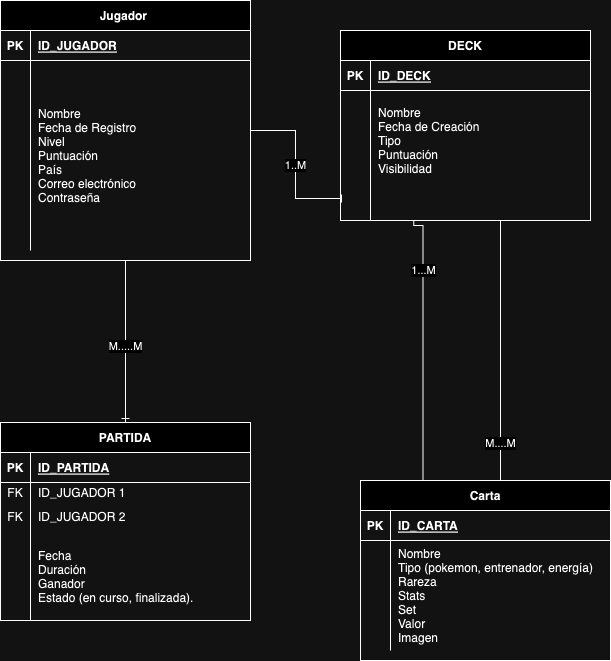

The diagram above was exported from draw.io. Its source (the exported page's mxGraphModel, read from the mxfile embedded in the PNG):
<mxGraphModel dx="954" dy="503" grid="1" gridSize="10" guides="1" tooltips="1" connect="1" arrows="1" fold="1" page="1" pageScale="1" pageWidth="850" pageHeight="1100" math="0" shadow="0" extFonts="Permanent Marker^https://fonts.googleapis.com/css?family=Permanent+Marker">
  <root>
    <mxCell id="0" />
    <mxCell id="1" parent="0" />
    <mxCell id="C-vyLk0tnHw3VtMMgP7b-2" value="DECK" style="shape=table;startSize=30;container=1;collapsible=1;childLayout=tableLayout;fixedRows=1;rowLines=0;fontStyle=1;align=center;resizeLast=1;" parent="1" vertex="1">
      <mxGeometry x="450" y="120" width="250" height="190" as="geometry" />
    </mxCell>
    <mxCell id="C-vyLk0tnHw3VtMMgP7b-3" value="" style="shape=partialRectangle;collapsible=0;dropTarget=0;pointerEvents=0;fillColor=none;points=[[0,0.5],[1,0.5]];portConstraint=eastwest;top=0;left=0;right=0;bottom=1;" parent="C-vyLk0tnHw3VtMMgP7b-2" vertex="1">
      <mxGeometry y="30" width="250" height="30" as="geometry" />
    </mxCell>
    <mxCell id="C-vyLk0tnHw3VtMMgP7b-4" value="PK" style="shape=partialRectangle;overflow=hidden;connectable=0;fillColor=none;top=0;left=0;bottom=0;right=0;fontStyle=1;" parent="C-vyLk0tnHw3VtMMgP7b-3" vertex="1">
      <mxGeometry width="30" height="30" as="geometry">
        <mxRectangle width="30" height="30" as="alternateBounds" />
      </mxGeometry>
    </mxCell>
    <mxCell id="C-vyLk0tnHw3VtMMgP7b-5" value="ID_DECK" style="shape=partialRectangle;overflow=hidden;connectable=0;fillColor=none;top=0;left=0;bottom=0;right=0;align=left;spacingLeft=6;fontStyle=5;" parent="C-vyLk0tnHw3VtMMgP7b-3" vertex="1">
      <mxGeometry x="30" width="220" height="30" as="geometry">
        <mxRectangle width="220" height="30" as="alternateBounds" />
      </mxGeometry>
    </mxCell>
    <mxCell id="C-vyLk0tnHw3VtMMgP7b-6" value="" style="shape=partialRectangle;collapsible=0;dropTarget=0;pointerEvents=0;fillColor=none;points=[[0,0.5],[1,0.5]];portConstraint=eastwest;top=0;left=0;right=0;bottom=0;" parent="C-vyLk0tnHw3VtMMgP7b-2" vertex="1">
      <mxGeometry y="60" width="250" height="100" as="geometry" />
    </mxCell>
    <mxCell id="C-vyLk0tnHw3VtMMgP7b-7" value="" style="shape=partialRectangle;overflow=hidden;connectable=0;fillColor=none;top=0;left=0;bottom=0;right=0;" parent="C-vyLk0tnHw3VtMMgP7b-6" vertex="1">
      <mxGeometry width="30" height="100" as="geometry">
        <mxRectangle width="30" height="100" as="alternateBounds" />
      </mxGeometry>
    </mxCell>
    <mxCell id="C-vyLk0tnHw3VtMMgP7b-8" value="Nombre&#10;Fecha de Creación&#10;Tipo&#10;Puntuación&#10;Visibilidad" style="shape=partialRectangle;overflow=hidden;connectable=0;fillColor=none;top=0;left=0;bottom=0;right=0;align=left;spacingLeft=6;" parent="C-vyLk0tnHw3VtMMgP7b-6" vertex="1">
      <mxGeometry x="30" width="220" height="100" as="geometry">
        <mxRectangle width="220" height="100" as="alternateBounds" />
      </mxGeometry>
    </mxCell>
    <mxCell id="C-vyLk0tnHw3VtMMgP7b-9" value="" style="shape=partialRectangle;collapsible=0;dropTarget=0;pointerEvents=0;fillColor=none;points=[[0,0.5],[1,0.5]];portConstraint=eastwest;top=0;left=0;right=0;bottom=0;" parent="C-vyLk0tnHw3VtMMgP7b-2" vertex="1">
      <mxGeometry y="160" width="250" height="30" as="geometry" />
    </mxCell>
    <mxCell id="C-vyLk0tnHw3VtMMgP7b-10" value="" style="shape=partialRectangle;overflow=hidden;connectable=0;fillColor=none;top=0;left=0;bottom=0;right=0;" parent="C-vyLk0tnHw3VtMMgP7b-9" vertex="1">
      <mxGeometry width="30" height="30" as="geometry">
        <mxRectangle width="30" height="30" as="alternateBounds" />
      </mxGeometry>
    </mxCell>
    <mxCell id="C-vyLk0tnHw3VtMMgP7b-11" value="" style="shape=partialRectangle;overflow=hidden;connectable=0;fillColor=none;top=0;left=0;bottom=0;right=0;align=left;spacingLeft=6;" parent="C-vyLk0tnHw3VtMMgP7b-9" vertex="1">
      <mxGeometry x="30" width="220" height="30" as="geometry">
        <mxRectangle width="220" height="30" as="alternateBounds" />
      </mxGeometry>
    </mxCell>
    <mxCell id="C-vyLk0tnHw3VtMMgP7b-13" value="Carta" style="shape=table;startSize=30;container=1;collapsible=1;childLayout=tableLayout;fixedRows=1;rowLines=0;fontStyle=1;align=center;resizeLast=1;" parent="1" vertex="1">
      <mxGeometry x="470" y="570" width="250" height="180" as="geometry" />
    </mxCell>
    <mxCell id="C-vyLk0tnHw3VtMMgP7b-14" value="" style="shape=partialRectangle;collapsible=0;dropTarget=0;pointerEvents=0;fillColor=none;points=[[0,0.5],[1,0.5]];portConstraint=eastwest;top=0;left=0;right=0;bottom=1;" parent="C-vyLk0tnHw3VtMMgP7b-13" vertex="1">
      <mxGeometry y="30" width="250" height="30" as="geometry" />
    </mxCell>
    <mxCell id="C-vyLk0tnHw3VtMMgP7b-15" value="PK" style="shape=partialRectangle;overflow=hidden;connectable=0;fillColor=none;top=0;left=0;bottom=0;right=0;fontStyle=1;" parent="C-vyLk0tnHw3VtMMgP7b-14" vertex="1">
      <mxGeometry width="30" height="30" as="geometry">
        <mxRectangle width="30" height="30" as="alternateBounds" />
      </mxGeometry>
    </mxCell>
    <mxCell id="C-vyLk0tnHw3VtMMgP7b-16" value="ID_CARTA" style="shape=partialRectangle;overflow=hidden;connectable=0;fillColor=none;top=0;left=0;bottom=0;right=0;align=left;spacingLeft=6;fontStyle=5;" parent="C-vyLk0tnHw3VtMMgP7b-14" vertex="1">
      <mxGeometry x="30" width="220" height="30" as="geometry">
        <mxRectangle width="220" height="30" as="alternateBounds" />
      </mxGeometry>
    </mxCell>
    <mxCell id="C-vyLk0tnHw3VtMMgP7b-17" value="" style="shape=partialRectangle;collapsible=0;dropTarget=0;pointerEvents=0;fillColor=none;points=[[0,0.5],[1,0.5]];portConstraint=eastwest;top=0;left=0;right=0;bottom=0;" parent="C-vyLk0tnHw3VtMMgP7b-13" vertex="1">
      <mxGeometry y="60" width="250" height="110" as="geometry" />
    </mxCell>
    <mxCell id="C-vyLk0tnHw3VtMMgP7b-18" value="" style="shape=partialRectangle;overflow=hidden;connectable=0;fillColor=none;top=0;left=0;bottom=0;right=0;" parent="C-vyLk0tnHw3VtMMgP7b-17" vertex="1">
      <mxGeometry width="30" height="110" as="geometry">
        <mxRectangle width="30" height="110" as="alternateBounds" />
      </mxGeometry>
    </mxCell>
    <mxCell id="C-vyLk0tnHw3VtMMgP7b-19" value="Nombre&#10;Tipo (pokemon, entrenador, energía)&#10;Rareza &#10;Stats&#10;Set&#10;Valor&#10;Imagen" style="shape=partialRectangle;overflow=hidden;connectable=0;fillColor=none;top=0;left=0;bottom=0;right=0;align=left;spacingLeft=6;" parent="C-vyLk0tnHw3VtMMgP7b-17" vertex="1">
      <mxGeometry x="30" width="220" height="110" as="geometry">
        <mxRectangle width="220" height="110" as="alternateBounds" />
      </mxGeometry>
    </mxCell>
    <mxCell id="1wJo_FvLiU9qV3vf8I3b-7" style="edgeStyle=orthogonalEdgeStyle;rounded=0;orthogonalLoop=1;jettySize=auto;html=1;exitX=0.5;exitY=1;exitDx=0;exitDy=0;curved=0;endArrow=ERone;endFill=0;entryX=0.5;entryY=0;entryDx=0;entryDy=0;" parent="1" source="C-vyLk0tnHw3VtMMgP7b-23" target="1wJo_FvLiU9qV3vf8I3b-9" edge="1">
      <mxGeometry relative="1" as="geometry">
        <mxPoint x="234.66666666666674" y="500" as="targetPoint" />
      </mxGeometry>
    </mxCell>
    <mxCell id="1wJo_FvLiU9qV3vf8I3b-8" value="M.....M" style="edgeLabel;html=1;align=center;verticalAlign=middle;resizable=0;points=[];" parent="1wJo_FvLiU9qV3vf8I3b-7" connectable="0" vertex="1">
      <mxGeometry x="0.0454" y="-1" relative="1" as="geometry">
        <mxPoint as="offset" />
      </mxGeometry>
    </mxCell>
    <mxCell id="C-vyLk0tnHw3VtMMgP7b-23" value="Jugador " style="shape=table;startSize=30;container=1;collapsible=1;childLayout=tableLayout;fixedRows=1;rowLines=0;fontStyle=1;align=center;resizeLast=1;" parent="1" vertex="1">
      <mxGeometry x="110" y="90" width="250" height="260" as="geometry" />
    </mxCell>
    <mxCell id="C-vyLk0tnHw3VtMMgP7b-24" value="" style="shape=partialRectangle;collapsible=0;dropTarget=0;pointerEvents=0;fillColor=none;points=[[0,0.5],[1,0.5]];portConstraint=eastwest;top=0;left=0;right=0;bottom=1;" parent="C-vyLk0tnHw3VtMMgP7b-23" vertex="1">
      <mxGeometry y="30" width="250" height="30" as="geometry" />
    </mxCell>
    <mxCell id="C-vyLk0tnHw3VtMMgP7b-25" value="PK" style="shape=partialRectangle;overflow=hidden;connectable=0;fillColor=none;top=0;left=0;bottom=0;right=0;fontStyle=1;" parent="C-vyLk0tnHw3VtMMgP7b-24" vertex="1">
      <mxGeometry width="30" height="30" as="geometry">
        <mxRectangle width="30" height="30" as="alternateBounds" />
      </mxGeometry>
    </mxCell>
    <mxCell id="C-vyLk0tnHw3VtMMgP7b-26" value="ID_JUGADOR" style="shape=partialRectangle;overflow=hidden;connectable=0;fillColor=none;top=0;left=0;bottom=0;right=0;align=left;spacingLeft=6;fontStyle=5;" parent="C-vyLk0tnHw3VtMMgP7b-24" vertex="1">
      <mxGeometry x="30" width="220" height="30" as="geometry">
        <mxRectangle width="220" height="30" as="alternateBounds" />
      </mxGeometry>
    </mxCell>
    <mxCell id="C-vyLk0tnHw3VtMMgP7b-27" value="" style="shape=partialRectangle;collapsible=0;dropTarget=0;pointerEvents=0;fillColor=none;points=[[0,0.5],[1,0.5]];portConstraint=eastwest;top=0;left=0;right=0;bottom=0;" parent="C-vyLk0tnHw3VtMMgP7b-23" vertex="1">
      <mxGeometry y="60" width="250" height="190" as="geometry" />
    </mxCell>
    <mxCell id="C-vyLk0tnHw3VtMMgP7b-28" value="" style="shape=partialRectangle;overflow=hidden;connectable=0;fillColor=none;top=0;left=0;bottom=0;right=0;" parent="C-vyLk0tnHw3VtMMgP7b-27" vertex="1">
      <mxGeometry width="30" height="190" as="geometry">
        <mxRectangle width="30" height="190" as="alternateBounds" />
      </mxGeometry>
    </mxCell>
    <mxCell id="C-vyLk0tnHw3VtMMgP7b-29" value="Nombre&#10;Fecha de Registro&#10;Nivel&#10;Puntuación&#10;País&#10;Correo electrónico&#10;Contraseña " style="shape=partialRectangle;overflow=hidden;connectable=0;fillColor=none;top=0;left=0;bottom=0;right=0;align=left;spacingLeft=6;" parent="C-vyLk0tnHw3VtMMgP7b-27" vertex="1">
      <mxGeometry x="30" width="220" height="190" as="geometry">
        <mxRectangle width="220" height="190" as="alternateBounds" />
      </mxGeometry>
    </mxCell>
    <mxCell id="1wJo_FvLiU9qV3vf8I3b-1" value="1..M" style="edgeStyle=orthogonalEdgeStyle;rounded=0;orthogonalLoop=1;jettySize=auto;html=1;entryX=0.004;entryY=0.267;entryDx=0;entryDy=0;entryPerimeter=0;endArrow=baseDash;endFill=0;" parent="1" source="C-vyLk0tnHw3VtMMgP7b-23" target="C-vyLk0tnHw3VtMMgP7b-9" edge="1">
      <mxGeometry relative="1" as="geometry" />
    </mxCell>
    <mxCell id="1wJo_FvLiU9qV3vf8I3b-4" style="edgeStyle=orthogonalEdgeStyle;rounded=0;orthogonalLoop=1;jettySize=auto;html=1;exitX=0.293;exitY=0.989;exitDx=0;exitDy=0;entryX=0.25;entryY=0;entryDx=0;entryDy=0;endArrow=baseDash;endFill=0;exitPerimeter=0;" parent="1" source="C-vyLk0tnHw3VtMMgP7b-9" target="C-vyLk0tnHw3VtMMgP7b-13" edge="1">
      <mxGeometry relative="1" as="geometry">
        <mxPoint x="693" y="463" as="targetPoint" />
        <Array as="points">
          <mxPoint x="523" y="315" />
          <mxPoint x="533" y="315" />
        </Array>
      </mxGeometry>
    </mxCell>
    <mxCell id="1wJo_FvLiU9qV3vf8I3b-28" value="1...M" style="edgeLabel;html=1;align=center;verticalAlign=middle;resizable=0;points=[];" parent="1wJo_FvLiU9qV3vf8I3b-4" connectable="0" vertex="1">
      <mxGeometry x="-0.5657" relative="1" as="geometry">
        <mxPoint as="offset" />
      </mxGeometry>
    </mxCell>
    <mxCell id="1wJo_FvLiU9qV3vf8I3b-9" value="PARTIDA" style="shape=table;startSize=30;container=1;collapsible=1;childLayout=tableLayout;fixedRows=1;rowLines=0;fontStyle=1;align=center;resizeLast=1;" parent="1" vertex="1">
      <mxGeometry x="110" y="512" width="250" height="198" as="geometry" />
    </mxCell>
    <mxCell id="1wJo_FvLiU9qV3vf8I3b-10" value="" style="shape=partialRectangle;collapsible=0;dropTarget=0;pointerEvents=0;fillColor=none;points=[[0,0.5],[1,0.5]];portConstraint=eastwest;top=0;left=0;right=0;bottom=1;" parent="1wJo_FvLiU9qV3vf8I3b-9" vertex="1">
      <mxGeometry y="30" width="250" height="30" as="geometry" />
    </mxCell>
    <mxCell id="1wJo_FvLiU9qV3vf8I3b-11" value="PK" style="shape=partialRectangle;overflow=hidden;connectable=0;fillColor=none;top=0;left=0;bottom=0;right=0;fontStyle=1;" parent="1wJo_FvLiU9qV3vf8I3b-10" vertex="1">
      <mxGeometry width="30" height="30" as="geometry">
        <mxRectangle width="30" height="30" as="alternateBounds" />
      </mxGeometry>
    </mxCell>
    <mxCell id="1wJo_FvLiU9qV3vf8I3b-12" value="ID_PARTIDA" style="shape=partialRectangle;overflow=hidden;connectable=0;fillColor=none;top=0;left=0;bottom=0;right=0;align=left;spacingLeft=6;fontStyle=5;" parent="1wJo_FvLiU9qV3vf8I3b-10" vertex="1">
      <mxGeometry x="30" width="220" height="30" as="geometry">
        <mxRectangle width="220" height="30" as="alternateBounds" />
      </mxGeometry>
    </mxCell>
    <mxCell id="1wJo_FvLiU9qV3vf8I3b-13" value="" style="shape=partialRectangle;collapsible=0;dropTarget=0;pointerEvents=0;fillColor=none;points=[[0,0.5],[1,0.5]];portConstraint=eastwest;top=0;left=0;right=0;bottom=0;" parent="1wJo_FvLiU9qV3vf8I3b-9" vertex="1">
      <mxGeometry y="60" width="250" height="20" as="geometry" />
    </mxCell>
    <mxCell id="1wJo_FvLiU9qV3vf8I3b-14" value="FK" style="shape=partialRectangle;overflow=hidden;connectable=0;fillColor=none;top=0;left=0;bottom=0;right=0;" parent="1wJo_FvLiU9qV3vf8I3b-13" vertex="1">
      <mxGeometry width="30" height="20" as="geometry">
        <mxRectangle width="30" height="20" as="alternateBounds" />
      </mxGeometry>
    </mxCell>
    <mxCell id="1wJo_FvLiU9qV3vf8I3b-15" value="ID_JUGADOR 1" style="shape=partialRectangle;overflow=hidden;connectable=0;fillColor=none;top=0;left=0;bottom=0;right=0;align=left;spacingLeft=6;" parent="1wJo_FvLiU9qV3vf8I3b-13" vertex="1">
      <mxGeometry x="30" width="220" height="20" as="geometry">
        <mxRectangle width="220" height="20" as="alternateBounds" />
      </mxGeometry>
    </mxCell>
    <mxCell id="1wJo_FvLiU9qV3vf8I3b-18" value="" style="shape=tableRow;horizontal=0;startSize=0;swimlaneHead=0;swimlaneBody=0;fillColor=none;collapsible=0;dropTarget=0;points=[[0,0.5],[1,0.5]];portConstraint=eastwest;top=0;left=0;right=0;bottom=0;" parent="1wJo_FvLiU9qV3vf8I3b-9" vertex="1">
      <mxGeometry y="80" width="250" height="30" as="geometry" />
    </mxCell>
    <mxCell id="1wJo_FvLiU9qV3vf8I3b-19" value="FK" style="shape=partialRectangle;connectable=0;fillColor=none;top=0;left=0;bottom=0;right=0;fontStyle=0;overflow=hidden;whiteSpace=wrap;html=1;" parent="1wJo_FvLiU9qV3vf8I3b-18" vertex="1">
      <mxGeometry width="30" height="30" as="geometry">
        <mxRectangle width="30" height="30" as="alternateBounds" />
      </mxGeometry>
    </mxCell>
    <mxCell id="1wJo_FvLiU9qV3vf8I3b-20" value="ID_JUGADOR 2" style="shape=partialRectangle;connectable=0;fillColor=none;top=0;left=0;bottom=0;right=0;align=left;spacingLeft=6;fontStyle=0;overflow=hidden;whiteSpace=wrap;html=1;" parent="1wJo_FvLiU9qV3vf8I3b-18" vertex="1">
      <mxGeometry x="30" width="220" height="30" as="geometry">
        <mxRectangle width="220" height="30" as="alternateBounds" />
      </mxGeometry>
    </mxCell>
    <mxCell id="1wJo_FvLiU9qV3vf8I3b-22" value="" style="shape=tableRow;horizontal=0;startSize=0;swimlaneHead=0;swimlaneBody=0;fillColor=none;collapsible=0;dropTarget=0;points=[[0,0.5],[1,0.5]];portConstraint=eastwest;top=0;left=0;right=0;bottom=0;" parent="1wJo_FvLiU9qV3vf8I3b-9" vertex="1">
      <mxGeometry y="110" width="250" height="88" as="geometry" />
    </mxCell>
    <mxCell id="1wJo_FvLiU9qV3vf8I3b-23" value="" style="shape=partialRectangle;connectable=0;fillColor=none;top=0;left=0;bottom=0;right=0;editable=1;overflow=hidden;" parent="1wJo_FvLiU9qV3vf8I3b-22" vertex="1">
      <mxGeometry width="30" height="88" as="geometry">
        <mxRectangle width="30" height="88" as="alternateBounds" />
      </mxGeometry>
    </mxCell>
    <mxCell id="1wJo_FvLiU9qV3vf8I3b-24" value="Fecha&#10;Duración &#10;Ganador &#10;Estado (en curso, finalizada)." style="shape=partialRectangle;connectable=0;fillColor=none;top=0;left=0;bottom=0;right=0;align=left;spacingLeft=6;overflow=hidden;" parent="1wJo_FvLiU9qV3vf8I3b-22" vertex="1">
      <mxGeometry x="30" width="220" height="88" as="geometry">
        <mxRectangle width="220" height="88" as="alternateBounds" />
      </mxGeometry>
    </mxCell>
    <mxCell id="1wJo_FvLiU9qV3vf8I3b-26" style="edgeStyle=orthogonalEdgeStyle;rounded=0;orthogonalLoop=1;jettySize=auto;html=1;exitX=0.293;exitY=0.989;exitDx=0;exitDy=0;entryX=0.25;entryY=0;entryDx=0;entryDy=0;endArrow=baseDash;endFill=0;exitPerimeter=0;" parent="1" edge="1">
      <mxGeometry relative="1" as="geometry">
        <mxPoint x="610" y="570" as="targetPoint" />
        <mxPoint x="600" y="310" as="sourcePoint" />
        <Array as="points">
          <mxPoint x="610" y="310" />
        </Array>
      </mxGeometry>
    </mxCell>
    <mxCell id="1wJo_FvLiU9qV3vf8I3b-27" value="M....M" style="edgeLabel;html=1;align=center;verticalAlign=middle;resizable=0;points=[];" parent="1wJo_FvLiU9qV3vf8I3b-26" connectable="0" vertex="1">
      <mxGeometry x="0.7217" y="-1" relative="1" as="geometry">
        <mxPoint as="offset" />
      </mxGeometry>
    </mxCell>
  </root>
</mxGraphModel>